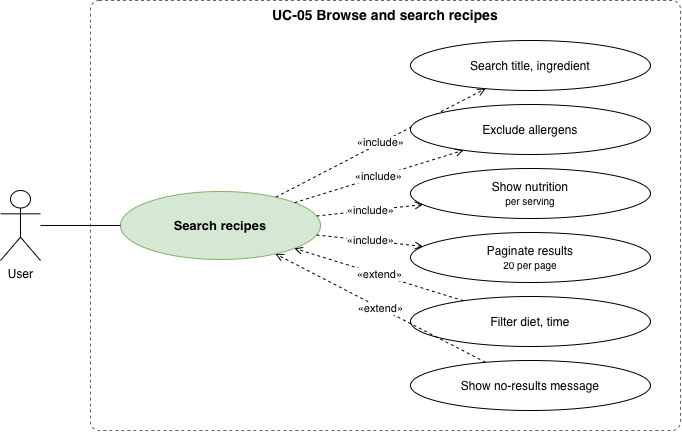

The diagram above was exported from draw.io. Its source (the exported page's mxGraphModel, read from the mxfile embedded in the PNG):
<mxGraphModel dx="699" dy="658" grid="1" gridSize="10" guides="1" tooltips="1" connect="1" arrows="1" fold="1" page="1" pageScale="1" pageWidth="900" pageHeight="700" math="0" shadow="0">
  <root>
    <mxCell id="0" />
    <mxCell id="1" parent="0" />
    <mxCell id="bnd" parent="1" style="rounded=1;whiteSpace=wrap;html=1;dashed=1;fillColor=none;strokeColor=#666666;verticalAlign=top;fontStyle=1;fontSize=14;arcSize=2;" value="UC-05 Browse and search recipes" vertex="1">
      <mxGeometry height="430" width="590" x="140" y="20" as="geometry" />
    </mxCell>
    <mxCell id="pri" parent="1" style="ellipse;whiteSpace=wrap;html=1;fillColor=#d5e8d4;strokeColor=#82b366;fontStyle=1;fontSize=13;" value="Search recipes" vertex="1">
      <mxGeometry height="68" width="200" x="170" y="211" as="geometry" />
    </mxCell>
    <mxCell id="act0" parent="1" style="shape=umlActor;verticalLabelPosition=bottom;verticalAlign=top;html=1;outlineConnect=0;" value="User" vertex="1">
      <mxGeometry height="70" width="40" x="50" y="210" as="geometry" />
    </mxCell>
    <mxCell id="as0" edge="1" parent="1" source="act0" style="endArrow=none;html=1;" target="pri" value="">
      <mxGeometry relative="1" as="geometry" />
    </mxCell>
    <mxCell id="k0" parent="1" style="ellipse;whiteSpace=wrap;html=1;fontSize=12;" value="Search title, ingredient" vertex="1">
      <mxGeometry height="50" width="240" x="460" y="60" as="geometry" />
    </mxCell>
    <mxCell id="e0" edge="1" parent="1" source="pri" style="endArrow=open;endFill=0;dashed=1;html=1;fontSize=11;labelBackgroundColor=#ffffff;" target="k0" value="«include»">
      <mxGeometry relative="1" as="geometry" />
    </mxCell>
    <mxCell id="k1" parent="1" style="ellipse;whiteSpace=wrap;html=1;fontSize=12;" value="Exclude allergens" vertex="1">
      <mxGeometry height="50" width="240" x="460" y="124" as="geometry" />
    </mxCell>
    <mxCell id="e1" edge="1" parent="1" source="pri" style="endArrow=open;endFill=0;dashed=1;html=1;fontSize=11;labelBackgroundColor=#ffffff;" target="k1" value="«include»">
      <mxGeometry relative="1" as="geometry" />
    </mxCell>
    <mxCell id="k2" parent="1" style="ellipse;whiteSpace=wrap;html=1;fontSize=12;" value="Show nutrition&lt;br&gt;&lt;font style=&quot;font-size:10px&quot;&gt;per serving&lt;/font&gt;" vertex="1">
      <mxGeometry height="50" width="240" x="460" y="188" as="geometry" />
    </mxCell>
    <mxCell id="e2" edge="1" parent="1" source="pri" style="endArrow=open;endFill=0;dashed=1;html=1;fontSize=11;labelBackgroundColor=#ffffff;" target="k2" value="«include»">
      <mxGeometry relative="1" as="geometry" />
    </mxCell>
    <mxCell id="k3" parent="1" style="ellipse;whiteSpace=wrap;html=1;fontSize=12;" value="Paginate results&lt;br&gt;&lt;font style=&quot;font-size:10px&quot;&gt;20 per page&lt;/font&gt;" vertex="1">
      <mxGeometry height="50" width="240" x="460" y="252" as="geometry" />
    </mxCell>
    <mxCell id="e3" edge="1" parent="1" source="pri" style="endArrow=open;endFill=0;dashed=1;html=1;fontSize=11;labelBackgroundColor=#ffffff;" target="k3" value="«include»">
      <mxGeometry relative="1" as="geometry" />
    </mxCell>
    <mxCell id="k4" parent="1" style="ellipse;whiteSpace=wrap;html=1;fontSize=12;" value="Filter diet, time" vertex="1">
      <mxGeometry height="50" width="240" x="460" y="316" as="geometry" />
    </mxCell>
    <mxCell id="e4" edge="1" parent="1" source="k4" style="endArrow=open;endFill=0;dashed=1;html=1;fontSize=11;labelBackgroundColor=#ffffff;" target="pri" value="«extend»">
      <mxGeometry relative="1" as="geometry" />
    </mxCell>
    <mxCell id="k5" parent="1" style="ellipse;whiteSpace=wrap;html=1;fontSize=12;" value="Show no-results message" vertex="1">
      <mxGeometry height="50" width="240" x="460" y="380" as="geometry" />
    </mxCell>
    <mxCell id="e5" edge="1" parent="1" source="k5" style="endArrow=open;endFill=0;dashed=1;html=1;fontSize=11;labelBackgroundColor=#ffffff;" target="pri" value="«extend»">
      <mxGeometry relative="1" as="geometry" />
    </mxCell>
  </root>
</mxGraphModel>